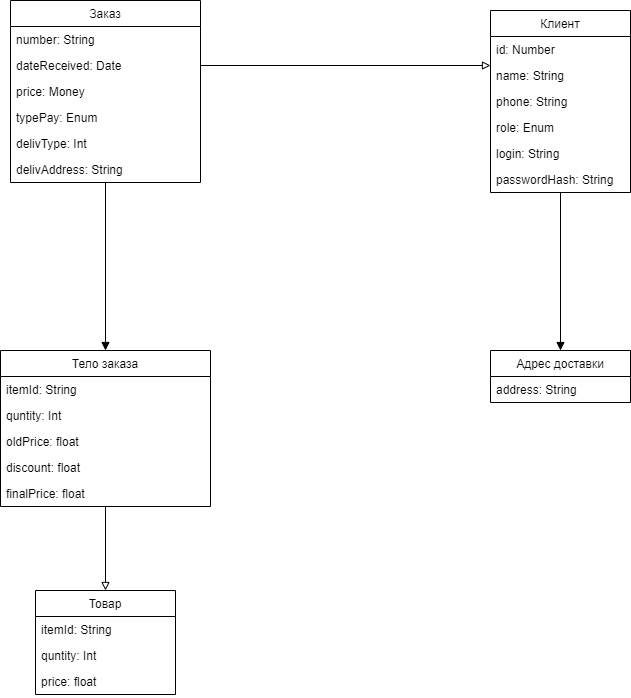

The diagram above was exported from draw.io. Its source (the exported page's mxGraphModel, read from the mxfile embedded in the PNG):
<mxGraphModel dx="1434" dy="756" grid="1" gridSize="10" guides="1" tooltips="1" connect="1" arrows="1" fold="1" page="1" pageScale="1" pageWidth="827" pageHeight="1169" math="0" shadow="0">
  <root>
    <mxCell id="0" />
    <mxCell id="1" parent="0" />
    <mxCell id="i7yJo8ZmtaTfr2w0SZrY-16" style="edgeStyle=orthogonalEdgeStyle;rounded=0;orthogonalLoop=1;jettySize=auto;html=1;endArrow=block;endFill=1;" edge="1" parent="1" source="i7yJo8ZmtaTfr2w0SZrY-10">
      <mxGeometry relative="1" as="geometry">
        <mxPoint x="145" y="400" as="targetPoint" />
      </mxGeometry>
    </mxCell>
    <mxCell id="i7yJo8ZmtaTfr2w0SZrY-10" value="Заказ" style="swimlane;fontStyle=0;childLayout=stackLayout;horizontal=1;startSize=26;fillColor=none;horizontalStack=0;resizeParent=1;resizeParentMax=0;resizeLast=0;collapsible=1;marginBottom=0;" vertex="1" parent="1">
      <mxGeometry x="50" y="50" width="190" height="182" as="geometry" />
    </mxCell>
    <mxCell id="i7yJo8ZmtaTfr2w0SZrY-11" value="number: String" style="text;strokeColor=none;fillColor=none;align=left;verticalAlign=top;spacingLeft=4;spacingRight=4;overflow=hidden;rotatable=0;points=[[0,0.5],[1,0.5]];portConstraint=eastwest;" vertex="1" parent="i7yJo8ZmtaTfr2w0SZrY-10">
      <mxGeometry y="26" width="190" height="26" as="geometry" />
    </mxCell>
    <mxCell id="i7yJo8ZmtaTfr2w0SZrY-12" value="dateReceived: Date" style="text;strokeColor=none;fillColor=none;align=left;verticalAlign=top;spacingLeft=4;spacingRight=4;overflow=hidden;rotatable=0;points=[[0,0.5],[1,0.5]];portConstraint=eastwest;" vertex="1" parent="i7yJo8ZmtaTfr2w0SZrY-10">
      <mxGeometry y="52" width="190" height="26" as="geometry" />
    </mxCell>
    <mxCell id="i7yJo8ZmtaTfr2w0SZrY-13" value="price: Money" style="text;strokeColor=none;fillColor=none;align=left;verticalAlign=top;spacingLeft=4;spacingRight=4;overflow=hidden;rotatable=0;points=[[0,0.5],[1,0.5]];portConstraint=eastwest;" vertex="1" parent="i7yJo8ZmtaTfr2w0SZrY-10">
      <mxGeometry y="78" width="190" height="26" as="geometry" />
    </mxCell>
    <mxCell id="i7yJo8ZmtaTfr2w0SZrY-15" value="typePay: Enum" style="text;strokeColor=none;fillColor=none;align=left;verticalAlign=top;spacingLeft=4;spacingRight=4;overflow=hidden;rotatable=0;points=[[0,0.5],[1,0.5]];portConstraint=eastwest;" vertex="1" parent="i7yJo8ZmtaTfr2w0SZrY-10">
      <mxGeometry y="104" width="190" height="26" as="geometry" />
    </mxCell>
    <mxCell id="i7yJo8ZmtaTfr2w0SZrY-37" value="delivType: Int" style="text;strokeColor=none;fillColor=none;align=left;verticalAlign=top;spacingLeft=4;spacingRight=4;overflow=hidden;rotatable=0;points=[[0,0.5],[1,0.5]];portConstraint=eastwest;" vertex="1" parent="i7yJo8ZmtaTfr2w0SZrY-10">
      <mxGeometry y="130" width="190" height="26" as="geometry" />
    </mxCell>
    <mxCell id="i7yJo8ZmtaTfr2w0SZrY-38" value="delivAddress: String" style="text;strokeColor=none;fillColor=none;align=left;verticalAlign=top;spacingLeft=4;spacingRight=4;overflow=hidden;rotatable=0;points=[[0,0.5],[1,0.5]];portConstraint=eastwest;" vertex="1" parent="i7yJo8ZmtaTfr2w0SZrY-10">
      <mxGeometry y="156" width="190" height="26" as="geometry" />
    </mxCell>
    <mxCell id="i7yJo8ZmtaTfr2w0SZrY-22" style="edgeStyle=orthogonalEdgeStyle;rounded=0;orthogonalLoop=1;jettySize=auto;html=1;endArrow=block;endFill=0;" edge="1" parent="1" source="i7yJo8ZmtaTfr2w0SZrY-17">
      <mxGeometry relative="1" as="geometry">
        <mxPoint x="145" y="640" as="targetPoint" />
      </mxGeometry>
    </mxCell>
    <mxCell id="i7yJo8ZmtaTfr2w0SZrY-17" value="Тело заказа" style="swimlane;fontStyle=0;childLayout=stackLayout;horizontal=1;startSize=26;fillColor=none;horizontalStack=0;resizeParent=1;resizeParentMax=0;resizeLast=0;collapsible=1;marginBottom=0;" vertex="1" parent="1">
      <mxGeometry x="40" y="400" width="210" height="156" as="geometry">
        <mxRectangle x="50" y="400" width="50" height="30" as="alternateBounds" />
      </mxGeometry>
    </mxCell>
    <mxCell id="i7yJo8ZmtaTfr2w0SZrY-18" value="itemId: String" style="text;strokeColor=none;fillColor=none;align=left;verticalAlign=top;spacingLeft=4;spacingRight=4;overflow=hidden;rotatable=0;points=[[0,0.5],[1,0.5]];portConstraint=eastwest;" vertex="1" parent="i7yJo8ZmtaTfr2w0SZrY-17">
      <mxGeometry y="26" width="210" height="26" as="geometry" />
    </mxCell>
    <mxCell id="i7yJo8ZmtaTfr2w0SZrY-39" value="quntity: Int" style="text;strokeColor=none;fillColor=none;align=left;verticalAlign=top;spacingLeft=4;spacingRight=4;overflow=hidden;rotatable=0;points=[[0,0.5],[1,0.5]];portConstraint=eastwest;" vertex="1" parent="i7yJo8ZmtaTfr2w0SZrY-17">
      <mxGeometry y="52" width="210" height="26" as="geometry" />
    </mxCell>
    <mxCell id="i7yJo8ZmtaTfr2w0SZrY-40" value="oldPrice: float" style="text;strokeColor=none;fillColor=none;align=left;verticalAlign=top;spacingLeft=4;spacingRight=4;overflow=hidden;rotatable=0;points=[[0,0.5],[1,0.5]];portConstraint=eastwest;" vertex="1" parent="i7yJo8ZmtaTfr2w0SZrY-17">
      <mxGeometry y="78" width="210" height="26" as="geometry" />
    </mxCell>
    <mxCell id="i7yJo8ZmtaTfr2w0SZrY-41" value="discount: float" style="text;strokeColor=none;fillColor=none;align=left;verticalAlign=top;spacingLeft=4;spacingRight=4;overflow=hidden;rotatable=0;points=[[0,0.5],[1,0.5]];portConstraint=eastwest;" vertex="1" parent="i7yJo8ZmtaTfr2w0SZrY-17">
      <mxGeometry y="104" width="210" height="26" as="geometry" />
    </mxCell>
    <mxCell id="i7yJo8ZmtaTfr2w0SZrY-42" value="finalPrice: float" style="text;strokeColor=none;fillColor=none;align=left;verticalAlign=top;spacingLeft=4;spacingRight=4;overflow=hidden;rotatable=0;points=[[0,0.5],[1,0.5]];portConstraint=eastwest;" vertex="1" parent="i7yJo8ZmtaTfr2w0SZrY-17">
      <mxGeometry y="130" width="210" height="26" as="geometry" />
    </mxCell>
    <mxCell id="i7yJo8ZmtaTfr2w0SZrY-23" value="Товар" style="swimlane;fontStyle=0;childLayout=stackLayout;horizontal=1;startSize=26;fillColor=none;horizontalStack=0;resizeParent=1;resizeParentMax=0;resizeLast=0;collapsible=1;marginBottom=0;" vertex="1" parent="1">
      <mxGeometry x="75" y="640" width="140" height="104" as="geometry" />
    </mxCell>
    <mxCell id="i7yJo8ZmtaTfr2w0SZrY-24" value="itemId: String" style="text;strokeColor=none;fillColor=none;align=left;verticalAlign=top;spacingLeft=4;spacingRight=4;overflow=hidden;rotatable=0;points=[[0,0.5],[1,0.5]];portConstraint=eastwest;" vertex="1" parent="i7yJo8ZmtaTfr2w0SZrY-23">
      <mxGeometry y="26" width="140" height="26" as="geometry" />
    </mxCell>
    <mxCell id="i7yJo8ZmtaTfr2w0SZrY-25" value="quntity: Int" style="text;strokeColor=none;fillColor=none;align=left;verticalAlign=top;spacingLeft=4;spacingRight=4;overflow=hidden;rotatable=0;points=[[0,0.5],[1,0.5]];portConstraint=eastwest;" vertex="1" parent="i7yJo8ZmtaTfr2w0SZrY-23">
      <mxGeometry y="52" width="140" height="26" as="geometry" />
    </mxCell>
    <mxCell id="i7yJo8ZmtaTfr2w0SZrY-26" value="price: float" style="text;strokeColor=none;fillColor=none;align=left;verticalAlign=top;spacingLeft=4;spacingRight=4;overflow=hidden;rotatable=0;points=[[0,0.5],[1,0.5]];portConstraint=eastwest;" vertex="1" parent="i7yJo8ZmtaTfr2w0SZrY-23">
      <mxGeometry y="78" width="140" height="26" as="geometry" />
    </mxCell>
    <mxCell id="i7yJo8ZmtaTfr2w0SZrY-27" style="edgeStyle=orthogonalEdgeStyle;rounded=0;orthogonalLoop=1;jettySize=auto;html=1;endArrow=block;endFill=0;" edge="1" parent="1" source="i7yJo8ZmtaTfr2w0SZrY-12">
      <mxGeometry relative="1" as="geometry">
        <mxPoint x="530" y="115" as="targetPoint" />
      </mxGeometry>
    </mxCell>
    <mxCell id="i7yJo8ZmtaTfr2w0SZrY-36" style="edgeStyle=orthogonalEdgeStyle;rounded=0;orthogonalLoop=1;jettySize=auto;html=1;entryX=0.5;entryY=0;entryDx=0;entryDy=0;endArrow=block;endFill=1;" edge="1" parent="1" source="i7yJo8ZmtaTfr2w0SZrY-28" target="i7yJo8ZmtaTfr2w0SZrY-32">
      <mxGeometry relative="1" as="geometry" />
    </mxCell>
    <mxCell id="i7yJo8ZmtaTfr2w0SZrY-28" value="Клиент" style="swimlane;fontStyle=0;childLayout=stackLayout;horizontal=1;startSize=26;fillColor=none;horizontalStack=0;resizeParent=1;resizeParentMax=0;resizeLast=0;collapsible=1;marginBottom=0;" vertex="1" parent="1">
      <mxGeometry x="530" y="60" width="140" height="182" as="geometry" />
    </mxCell>
    <mxCell id="i7yJo8ZmtaTfr2w0SZrY-29" value="id: Number" style="text;strokeColor=none;fillColor=none;align=left;verticalAlign=top;spacingLeft=4;spacingRight=4;overflow=hidden;rotatable=0;points=[[0,0.5],[1,0.5]];portConstraint=eastwest;" vertex="1" parent="i7yJo8ZmtaTfr2w0SZrY-28">
      <mxGeometry y="26" width="140" height="26" as="geometry" />
    </mxCell>
    <mxCell id="i7yJo8ZmtaTfr2w0SZrY-30" value="name: String" style="text;strokeColor=none;fillColor=none;align=left;verticalAlign=top;spacingLeft=4;spacingRight=4;overflow=hidden;rotatable=0;points=[[0,0.5],[1,0.5]];portConstraint=eastwest;" vertex="1" parent="i7yJo8ZmtaTfr2w0SZrY-28">
      <mxGeometry y="52" width="140" height="26" as="geometry" />
    </mxCell>
    <mxCell id="i7yJo8ZmtaTfr2w0SZrY-31" value="phone: String" style="text;strokeColor=none;fillColor=none;align=left;verticalAlign=top;spacingLeft=4;spacingRight=4;overflow=hidden;rotatable=0;points=[[0,0.5],[1,0.5]];portConstraint=eastwest;" vertex="1" parent="i7yJo8ZmtaTfr2w0SZrY-28">
      <mxGeometry y="78" width="140" height="26" as="geometry" />
    </mxCell>
    <mxCell id="i7yJo8ZmtaTfr2w0SZrY-43" value="role: Enum" style="text;strokeColor=none;fillColor=none;align=left;verticalAlign=top;spacingLeft=4;spacingRight=4;overflow=hidden;rotatable=0;points=[[0,0.5],[1,0.5]];portConstraint=eastwest;" vertex="1" parent="i7yJo8ZmtaTfr2w0SZrY-28">
      <mxGeometry y="104" width="140" height="26" as="geometry" />
    </mxCell>
    <mxCell id="i7yJo8ZmtaTfr2w0SZrY-44" value="login: String" style="text;strokeColor=none;fillColor=none;align=left;verticalAlign=top;spacingLeft=4;spacingRight=4;overflow=hidden;rotatable=0;points=[[0,0.5],[1,0.5]];portConstraint=eastwest;" vertex="1" parent="i7yJo8ZmtaTfr2w0SZrY-28">
      <mxGeometry y="130" width="140" height="26" as="geometry" />
    </mxCell>
    <mxCell id="i7yJo8ZmtaTfr2w0SZrY-45" value="passwordHash: String" style="text;strokeColor=none;fillColor=none;align=left;verticalAlign=top;spacingLeft=4;spacingRight=4;overflow=hidden;rotatable=0;points=[[0,0.5],[1,0.5]];portConstraint=eastwest;" vertex="1" parent="i7yJo8ZmtaTfr2w0SZrY-28">
      <mxGeometry y="156" width="140" height="26" as="geometry" />
    </mxCell>
    <mxCell id="i7yJo8ZmtaTfr2w0SZrY-32" value="Адрес доставки" style="swimlane;fontStyle=0;childLayout=stackLayout;horizontal=1;startSize=26;fillColor=none;horizontalStack=0;resizeParent=1;resizeParentMax=0;resizeLast=0;collapsible=1;marginBottom=0;" vertex="1" parent="1">
      <mxGeometry x="530" y="400" width="140" height="52" as="geometry" />
    </mxCell>
    <mxCell id="i7yJo8ZmtaTfr2w0SZrY-33" value="address: String" style="text;strokeColor=none;fillColor=none;align=left;verticalAlign=top;spacingLeft=4;spacingRight=4;overflow=hidden;rotatable=0;points=[[0,0.5],[1,0.5]];portConstraint=eastwest;" vertex="1" parent="i7yJo8ZmtaTfr2w0SZrY-32">
      <mxGeometry y="26" width="140" height="26" as="geometry" />
    </mxCell>
  </root>
</mxGraphModel>